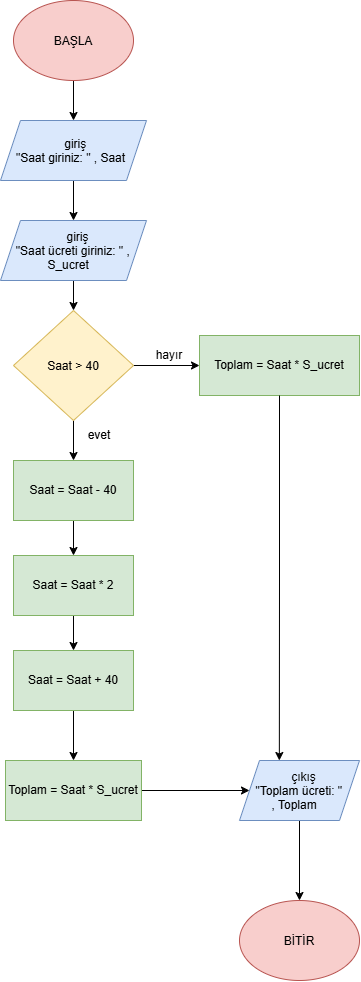

The diagram above was exported from draw.io. Its source (the exported page's mxGraphModel, read from the mxfile embedded in the PNG):
<mxGraphModel dx="1283" dy="743" grid="1" gridSize="10" guides="1" tooltips="1" connect="1" arrows="1" fold="1" page="1" pageScale="1" pageWidth="827" pageHeight="1169" math="0" shadow="0">
  <root>
    <mxCell id="0" />
    <mxCell id="1" parent="0" />
    <mxCell id="KkTS-Gb0FeUNQmkWiH7X-13" edge="1" parent="1" source="KkTS-Gb0FeUNQmkWiH7X-1" style="edgeStyle=orthogonalEdgeStyle;rounded=0;orthogonalLoop=1;jettySize=auto;html=1;entryX=0.5;entryY=0;entryDx=0;entryDy=0;defaultLabelBackgroundColor=page;" target="KkTS-Gb0FeUNQmkWiH7X-2">
      <mxGeometry relative="1" as="geometry" />
    </mxCell>
    <mxCell id="KkTS-Gb0FeUNQmkWiH7X-1" parent="1" style="ellipse;whiteSpace=wrap;html=1;shapeInside=1;fillColor=#f8cecc;strokeColor=#b85450;" value="BAŞLA" vertex="1">
      <mxGeometry height="80" width="120" x="354" y="30" as="geometry" />
    </mxCell>
    <mxCell id="KkTS-Gb0FeUNQmkWiH7X-14" edge="1" parent="1" source="KkTS-Gb0FeUNQmkWiH7X-2" style="edgeStyle=orthogonalEdgeStyle;rounded=0;orthogonalLoop=1;jettySize=auto;html=1;entryX=0.5;entryY=0;entryDx=0;entryDy=0;defaultLabelBackgroundColor=page;" target="KkTS-Gb0FeUNQmkWiH7X-3">
      <mxGeometry relative="1" as="geometry" />
    </mxCell>
    <mxCell id="KkTS-Gb0FeUNQmkWiH7X-2" parent="1" style="shape=parallelogram;perimeter=parallelogramPerimeter;whiteSpace=wrap;html=1;shapeInside=1;fixedSize=1;fillColor=#dae8fc;strokeColor=#6c8ebf;" value="giriş&lt;br&gt;&quot;Saat giriniz: &quot; , Saat" vertex="1">
      <mxGeometry height="60" width="146" x="341" y="150" as="geometry" />
    </mxCell>
    <mxCell id="KkTS-Gb0FeUNQmkWiH7X-15" edge="1" parent="1" source="KkTS-Gb0FeUNQmkWiH7X-3" style="edgeStyle=orthogonalEdgeStyle;rounded=0;orthogonalLoop=1;jettySize=auto;html=1;entryX=0;entryY=0.5;entryDx=0;entryDy=0;defaultLabelBackgroundColor=page;" target="KkTS-Gb0FeUNQmkWiH7X-4">
      <mxGeometry relative="1" as="geometry" />
    </mxCell>
    <mxCell id="KkTS-Gb0FeUNQmkWiH7X-3" parent="1" style="shape=parallelogram;perimeter=parallelogramPerimeter;whiteSpace=wrap;html=1;shapeInside=1;fixedSize=1;fillColor=#dae8fc;strokeColor=#6c8ebf;" value="giriş&lt;br&gt;&quot;Saat ücreti giriniz: &quot; , S_ucret" vertex="1">
      <mxGeometry height="60" width="146" x="341" y="250" as="geometry" />
    </mxCell>
    <mxCell id="KkTS-Gb0FeUNQmkWiH7X-16" edge="1" parent="1" source="KkTS-Gb0FeUNQmkWiH7X-4" style="edgeStyle=orthogonalEdgeStyle;rounded=0;orthogonalLoop=1;jettySize=auto;html=1;entryX=0;entryY=0.5;entryDx=0;entryDy=0;defaultLabelBackgroundColor=page;" target="KkTS-Gb0FeUNQmkWiH7X-5">
      <mxGeometry relative="1" as="geometry" />
    </mxCell>
    <mxCell id="KkTS-Gb0FeUNQmkWiH7X-17" edge="1" parent="1" source="KkTS-Gb0FeUNQmkWiH7X-4" style="edgeStyle=orthogonalEdgeStyle;rounded=0;orthogonalLoop=1;jettySize=auto;html=1;entryX=0.5;entryY=0;entryDx=0;entryDy=0;defaultLabelBackgroundColor=page;" target="KkTS-Gb0FeUNQmkWiH7X-6">
      <mxGeometry relative="1" as="geometry" />
    </mxCell>
    <mxCell id="KkTS-Gb0FeUNQmkWiH7X-4" parent="1" style="rhombus;whiteSpace=wrap;html=1;shapeInside=1;direction=south;fillColor=#fff2cc;strokeColor=#d6b656;" value="Saat &amp;gt; 40" vertex="1">
      <mxGeometry height="110" width="120" x="354" y="340" as="geometry" />
    </mxCell>
    <mxCell id="KkTS-Gb0FeUNQmkWiH7X-5" parent="1" style="rounded=0;whiteSpace=wrap;html=1;fillColor=#d5e8d4;strokeColor=#82b366;" value="Toplam = Saat * S_ucret" vertex="1">
      <mxGeometry height="60" width="160" x="540" y="365" as="geometry" />
    </mxCell>
    <mxCell id="KkTS-Gb0FeUNQmkWiH7X-22" edge="1" parent="1" source="KkTS-Gb0FeUNQmkWiH7X-6" style="edgeStyle=orthogonalEdgeStyle;rounded=0;orthogonalLoop=1;jettySize=auto;html=1;defaultLabelBackgroundColor=page;" target="KkTS-Gb0FeUNQmkWiH7X-7">
      <mxGeometry relative="1" as="geometry" />
    </mxCell>
    <mxCell id="KkTS-Gb0FeUNQmkWiH7X-6" parent="1" style="rounded=0;whiteSpace=wrap;html=1;fillColor=#d5e8d4;strokeColor=#82b366;" value="Saat = Saat - 40" vertex="1">
      <mxGeometry height="60" width="120" x="354" y="490" as="geometry" />
    </mxCell>
    <mxCell id="KkTS-Gb0FeUNQmkWiH7X-21" edge="1" parent="1" source="KkTS-Gb0FeUNQmkWiH7X-7" style="edgeStyle=orthogonalEdgeStyle;rounded=0;orthogonalLoop=1;jettySize=auto;html=1;defaultLabelBackgroundColor=page;" target="KkTS-Gb0FeUNQmkWiH7X-8">
      <mxGeometry relative="1" as="geometry" />
    </mxCell>
    <mxCell id="KkTS-Gb0FeUNQmkWiH7X-7" parent="1" style="rounded=0;whiteSpace=wrap;html=1;fillColor=#d5e8d4;strokeColor=#82b366;" value="Saat = Saat * 2" vertex="1">
      <mxGeometry height="60" width="120" x="354" y="585" as="geometry" />
    </mxCell>
    <mxCell id="KkTS-Gb0FeUNQmkWiH7X-20" edge="1" parent="1" source="KkTS-Gb0FeUNQmkWiH7X-8" style="edgeStyle=orthogonalEdgeStyle;rounded=0;orthogonalLoop=1;jettySize=auto;html=1;entryX=0.5;entryY=0;entryDx=0;entryDy=0;defaultLabelBackgroundColor=page;" target="KkTS-Gb0FeUNQmkWiH7X-10">
      <mxGeometry relative="1" as="geometry" />
    </mxCell>
    <mxCell id="KkTS-Gb0FeUNQmkWiH7X-8" parent="1" style="rounded=0;whiteSpace=wrap;html=1;fillColor=#d5e8d4;strokeColor=#82b366;" value="Saat = Saat + 40" vertex="1">
      <mxGeometry height="60" width="120" x="354" y="680" as="geometry" />
    </mxCell>
    <mxCell id="KkTS-Gb0FeUNQmkWiH7X-23" edge="1" parent="1" source="KkTS-Gb0FeUNQmkWiH7X-10" style="edgeStyle=orthogonalEdgeStyle;rounded=0;orthogonalLoop=1;jettySize=auto;html=1;entryX=0;entryY=0.5;entryDx=0;entryDy=0;defaultLabelBackgroundColor=page;" target="KkTS-Gb0FeUNQmkWiH7X-11">
      <mxGeometry relative="1" as="geometry" />
    </mxCell>
    <mxCell id="KkTS-Gb0FeUNQmkWiH7X-10" parent="1" style="rounded=0;whiteSpace=wrap;html=1;fillColor=#d5e8d4;strokeColor=#82b366;" value="Toplam = Saat * S_ucret" vertex="1">
      <mxGeometry height="60" width="136" x="346" y="790" as="geometry" />
    </mxCell>
    <mxCell id="KkTS-Gb0FeUNQmkWiH7X-25" edge="1" parent="1" source="KkTS-Gb0FeUNQmkWiH7X-11" style="edgeStyle=orthogonalEdgeStyle;rounded=0;orthogonalLoop=1;jettySize=auto;html=1;entryX=0.5;entryY=0;entryDx=0;entryDy=0;defaultLabelBackgroundColor=page;" target="KkTS-Gb0FeUNQmkWiH7X-12">
      <mxGeometry relative="1" as="geometry" />
    </mxCell>
    <mxCell id="KkTS-Gb0FeUNQmkWiH7X-11" parent="1" style="shape=parallelogram;perimeter=parallelogramPerimeter;whiteSpace=wrap;html=1;shapeInside=1;fixedSize=1;fillColor=#dae8fc;strokeColor=#6c8ebf;" value="çıkış&lt;br&gt;&quot;Toplam ücreti: &quot; , Toplam" vertex="1">
      <mxGeometry height="60" width="120" x="580" y="790" as="geometry" />
    </mxCell>
    <mxCell id="KkTS-Gb0FeUNQmkWiH7X-12" parent="1" style="ellipse;whiteSpace=wrap;html=1;shapeInside=1;fillColor=#f8cecc;strokeColor=#b85450;" value="BİTİR" vertex="1">
      <mxGeometry height="80" width="120" x="580" y="930" as="geometry" />
    </mxCell>
    <mxCell id="KkTS-Gb0FeUNQmkWiH7X-18" parent="1" style="text;html=1;whiteSpace=wrap;strokeColor=none;fillColor=none;align=center;verticalAlign=middle;rounded=0;" value="hayır" vertex="1">
      <mxGeometry height="30" width="60" x="480" y="370" as="geometry" />
    </mxCell>
    <mxCell id="KkTS-Gb0FeUNQmkWiH7X-19" parent="1" style="text;html=1;whiteSpace=wrap;strokeColor=none;fillColor=none;align=center;verticalAlign=middle;rounded=0;" value="evet" vertex="1">
      <mxGeometry height="30" width="60" x="410" y="450" as="geometry" />
    </mxCell>
    <mxCell id="KkTS-Gb0FeUNQmkWiH7X-24" edge="1" parent="1" source="KkTS-Gb0FeUNQmkWiH7X-5" style="edgeStyle=orthogonalEdgeStyle;rounded=0;orthogonalLoop=1;jettySize=auto;html=1;entryX=0.332;entryY=0;entryDx=0;entryDy=0;entryPerimeter=0;defaultLabelBackgroundColor=page;" target="KkTS-Gb0FeUNQmkWiH7X-11">
      <mxGeometry relative="1" as="geometry" />
    </mxCell>
  </root>
</mxGraphModel>